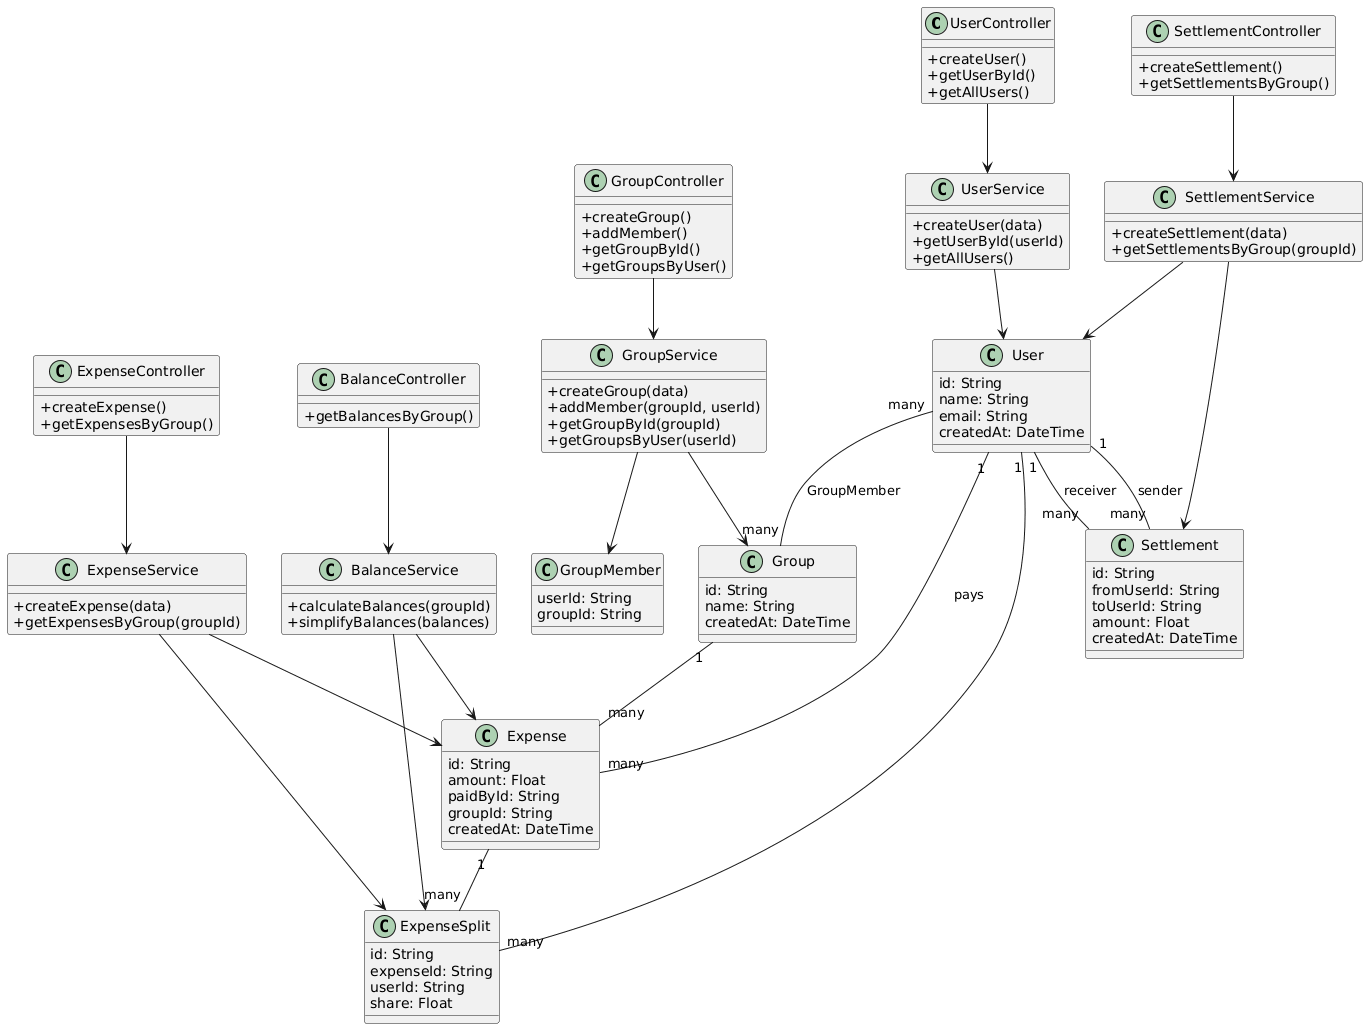

The diagram above was rendered by PlantUML. Its source (embedded in the PNG):
@startuml
skinparam classAttributeIconSize 0

' =========================
' CONTROLLERS
' =========================
class UserController {
  +createUser()
  +getUserById()
  +getAllUsers()
}

class GroupController {
  +createGroup()
  +addMember()
  +getGroupById()
  +getGroupsByUser()
}

class ExpenseController {
  +createExpense()
  +getExpensesByGroup()
}

class BalanceController {
  +getBalancesByGroup()
}

class SettlementController {
  +createSettlement()
  +getSettlementsByGroup()
}

' =========================
' SERVICES
' =========================
class UserService {
  +createUser(data)
  +getUserById(userId)
  +getAllUsers()
}

class GroupService {
  +createGroup(data)
  +addMember(groupId, userId)
  +getGroupById(groupId)
  +getGroupsByUser(userId)
}

class ExpenseService {
  +createExpense(data)
  +getExpensesByGroup(groupId)
}

class BalanceService {
  +calculateBalances(groupId)
  +simplifyBalances(balances)
}

class SettlementService {
  +createSettlement(data)
  +getSettlementsByGroup(groupId)
}

' =========================
' PRISMA MODELS (ENTITIES)
' =========================
class User {
  id: String
  name: String
  email: String
  createdAt: DateTime
}

class Group {
  id: String
  name: String
  createdAt: DateTime
}

class GroupMember {
  userId: String
  groupId: String
}

class Expense {
  id: String
  amount: Float
  paidById: String
  groupId: String
  createdAt: DateTime
}

class ExpenseSplit {
  id: String
  expenseId: String
  userId: String
  share: Float
}

class Settlement {
  id: String
  fromUserId: String
  toUserId: String
  amount: Float
  createdAt: DateTime
}

' =========================
' CONTROLLER → SERVICE
' =========================
UserController --> UserService
GroupController --> GroupService
ExpenseController --> ExpenseService
BalanceController --> BalanceService
SettlementController --> SettlementService

' =========================
' SERVICE → MODELS
' =========================
UserService --> User
GroupService --> Group
GroupService --> GroupMember
ExpenseService --> Expense
ExpenseService --> ExpenseSplit
BalanceService --> Expense
BalanceService --> ExpenseSplit
SettlementService --> Settlement
SettlementService --> User

' =========================
' MODEL RELATIONSHIPS
' =========================
User "1" -- "many" Expense : pays
Expense "1" -- "many" ExpenseSplit
User "1" -- "many" ExpenseSplit
User "many" -- "many" Group : GroupMember
Group "1" -- "many" Expense
User "1" -- "many" Settlement : sender
User "1" -- "many" Settlement : receiver
@enduml